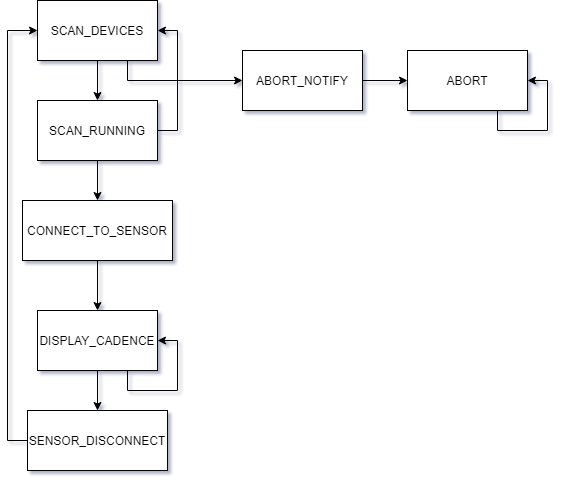

The diagram above was exported from draw.io. Its source (the exported page's mxGraphModel, read from the mxfile embedded in the PNG):
<mxGraphModel dx="1020" dy="1065" grid="1" gridSize="10" guides="1" tooltips="1" connect="1" arrows="1" fold="1" page="1" pageScale="1" pageWidth="850" pageHeight="1100" math="0" shadow="0">
  <root>
    <mxCell id="0" />
    <mxCell id="1" parent="0" />
    <mxCell id="RnTYxLvIDJgxxMLiGJc3-11" style="edgeStyle=orthogonalEdgeStyle;rounded=0;orthogonalLoop=1;jettySize=auto;html=1;exitX=0.5;exitY=1;exitDx=0;exitDy=0;entryX=0.5;entryY=0;entryDx=0;entryDy=0;" parent="1" source="RnTYxLvIDJgxxMLiGJc3-3" target="RnTYxLvIDJgxxMLiGJc3-5" edge="1">
      <mxGeometry relative="1" as="geometry" />
    </mxCell>
    <mxCell id="RnTYxLvIDJgxxMLiGJc3-19" style="edgeStyle=orthogonalEdgeStyle;rounded=0;orthogonalLoop=1;jettySize=auto;html=1;exitX=0.75;exitY=1;exitDx=0;exitDy=0;entryX=0;entryY=0.5;entryDx=0;entryDy=0;" parent="1" source="RnTYxLvIDJgxxMLiGJc3-3" target="RnTYxLvIDJgxxMLiGJc3-9" edge="1">
      <mxGeometry relative="1" as="geometry" />
    </mxCell>
    <mxCell id="RnTYxLvIDJgxxMLiGJc3-3" value="SCAN_DEVICES" style="rounded=0;whiteSpace=wrap;html=1;" parent="1" vertex="1">
      <mxGeometry x="160" y="140" width="120" height="60" as="geometry" />
    </mxCell>
    <mxCell id="RnTYxLvIDJgxxMLiGJc3-14" style="edgeStyle=orthogonalEdgeStyle;rounded=0;orthogonalLoop=1;jettySize=auto;html=1;exitX=0.5;exitY=1;exitDx=0;exitDy=0;entryX=0.5;entryY=0;entryDx=0;entryDy=0;" parent="1" source="RnTYxLvIDJgxxMLiGJc3-4" target="RnTYxLvIDJgxxMLiGJc3-7" edge="1">
      <mxGeometry relative="1" as="geometry" />
    </mxCell>
    <mxCell id="RnTYxLvIDJgxxMLiGJc3-4" value="CONNECT_TO_SENSOR" style="rounded=0;whiteSpace=wrap;html=1;" parent="1" vertex="1">
      <mxGeometry x="145" y="340" width="150" height="60" as="geometry" />
    </mxCell>
    <mxCell id="RnTYxLvIDJgxxMLiGJc3-12" style="edgeStyle=orthogonalEdgeStyle;rounded=0;orthogonalLoop=1;jettySize=auto;html=1;exitX=0.5;exitY=1;exitDx=0;exitDy=0;entryX=0.5;entryY=0;entryDx=0;entryDy=0;" parent="1" source="RnTYxLvIDJgxxMLiGJc3-5" target="RnTYxLvIDJgxxMLiGJc3-4" edge="1">
      <mxGeometry relative="1" as="geometry" />
    </mxCell>
    <mxCell id="RnTYxLvIDJgxxMLiGJc3-13" style="edgeStyle=orthogonalEdgeStyle;rounded=0;orthogonalLoop=1;jettySize=auto;html=1;exitX=1;exitY=0.5;exitDx=0;exitDy=0;entryX=1;entryY=0.5;entryDx=0;entryDy=0;" parent="1" source="RnTYxLvIDJgxxMLiGJc3-5" target="RnTYxLvIDJgxxMLiGJc3-3" edge="1">
      <mxGeometry relative="1" as="geometry" />
    </mxCell>
    <mxCell id="RnTYxLvIDJgxxMLiGJc3-5" value="SCAN_RUNNING" style="rounded=0;whiteSpace=wrap;html=1;" parent="1" vertex="1">
      <mxGeometry x="160" y="240" width="120" height="60" as="geometry" />
    </mxCell>
    <mxCell id="RnTYxLvIDJgxxMLiGJc3-15" style="edgeStyle=orthogonalEdgeStyle;rounded=0;orthogonalLoop=1;jettySize=auto;html=1;exitX=0.5;exitY=1;exitDx=0;exitDy=0;entryX=0.5;entryY=0;entryDx=0;entryDy=0;" parent="1" source="RnTYxLvIDJgxxMLiGJc3-7" target="RnTYxLvIDJgxxMLiGJc3-8" edge="1">
      <mxGeometry relative="1" as="geometry" />
    </mxCell>
    <mxCell id="RnTYxLvIDJgxxMLiGJc3-7" value="DISPLAY_CADENCE" style="rounded=0;whiteSpace=wrap;html=1;" parent="1" vertex="1">
      <mxGeometry x="160" y="450" width="120" height="60" as="geometry" />
    </mxCell>
    <mxCell id="RnTYxLvIDJgxxMLiGJc3-20" style="edgeStyle=orthogonalEdgeStyle;rounded=0;orthogonalLoop=1;jettySize=auto;html=1;exitX=0;exitY=0.5;exitDx=0;exitDy=0;entryX=0;entryY=0.5;entryDx=0;entryDy=0;" parent="1" source="RnTYxLvIDJgxxMLiGJc3-8" target="RnTYxLvIDJgxxMLiGJc3-3" edge="1">
      <mxGeometry relative="1" as="geometry" />
    </mxCell>
    <mxCell id="RnTYxLvIDJgxxMLiGJc3-8" value="SENSOR_DISCONNECT" style="rounded=0;whiteSpace=wrap;html=1;" parent="1" vertex="1">
      <mxGeometry x="150" y="550" width="140" height="60" as="geometry" />
    </mxCell>
    <mxCell id="RnTYxLvIDJgxxMLiGJc3-16" style="edgeStyle=orthogonalEdgeStyle;rounded=0;orthogonalLoop=1;jettySize=auto;html=1;exitX=1;exitY=0.5;exitDx=0;exitDy=0;entryX=0;entryY=0.5;entryDx=0;entryDy=0;" parent="1" source="RnTYxLvIDJgxxMLiGJc3-9" target="RnTYxLvIDJgxxMLiGJc3-10" edge="1">
      <mxGeometry relative="1" as="geometry" />
    </mxCell>
    <mxCell id="RnTYxLvIDJgxxMLiGJc3-9" value="ABORT_NOTIFY" style="rounded=0;whiteSpace=wrap;html=1;" parent="1" vertex="1">
      <mxGeometry x="365" y="190" width="120" height="60" as="geometry" />
    </mxCell>
    <mxCell id="RnTYxLvIDJgxxMLiGJc3-10" value="ABORT" style="rounded=0;whiteSpace=wrap;html=1;" parent="1" vertex="1">
      <mxGeometry x="530" y="190" width="120" height="60" as="geometry" />
    </mxCell>
    <mxCell id="RnTYxLvIDJgxxMLiGJc3-21" style="edgeStyle=orthogonalEdgeStyle;rounded=0;orthogonalLoop=1;jettySize=auto;html=1;exitX=0.75;exitY=1;exitDx=0;exitDy=0;entryX=1;entryY=0.5;entryDx=0;entryDy=0;" parent="1" source="RnTYxLvIDJgxxMLiGJc3-7" target="RnTYxLvIDJgxxMLiGJc3-7" edge="1">
      <mxGeometry relative="1" as="geometry" />
    </mxCell>
    <mxCell id="RnTYxLvIDJgxxMLiGJc3-22" style="edgeStyle=orthogonalEdgeStyle;rounded=0;orthogonalLoop=1;jettySize=auto;html=1;exitX=0.75;exitY=1;exitDx=0;exitDy=0;entryX=1;entryY=0.5;entryDx=0;entryDy=0;" parent="1" source="RnTYxLvIDJgxxMLiGJc3-10" target="RnTYxLvIDJgxxMLiGJc3-10" edge="1">
      <mxGeometry relative="1" as="geometry" />
    </mxCell>
  </root>
</mxGraphModel>